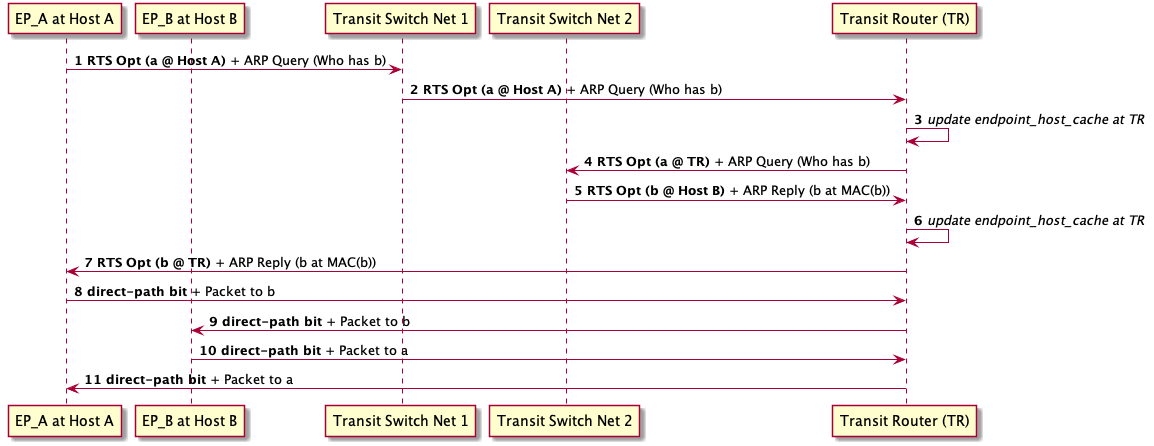

The diagram above was rendered by PlantUML. Its source (embedded in the PNG):
@startuml
autonumber
participant "EP_A at Host A" as a
participant "EP_B at Host B" as b
participant "Transit Switch Net 1" as S1
participant "Transit Switch Net 2" as S2
participant "Transit Router (TR)" as R
a -> S1: **RTS Opt (a @ Host A)** + ARP Query (Who has b)
S1 -> R: **RTS Opt (a @ Host A)** + ARP Query (Who has b)
R -> R: //update endpoint_host_cache at TR//
R -> S2: **RTS Opt (a @ TR)** + ARP Query (Who has b)
S2 -> R: **RTS Opt (b @ Host B)** + ARP Reply (b at MAC(b))
R -> R: //update endpoint_host_cache at TR//
R -> a: **RTS Opt (b @ TR)** + ARP Reply (b at MAC(b))
a -> R: **direct-path bit** + Packet to b
R -> b: **direct-path bit** + Packet to b
b -> R: **direct-path bit** + Packet to a
R -> a: **direct-path bit** + Packet to a
@enduml